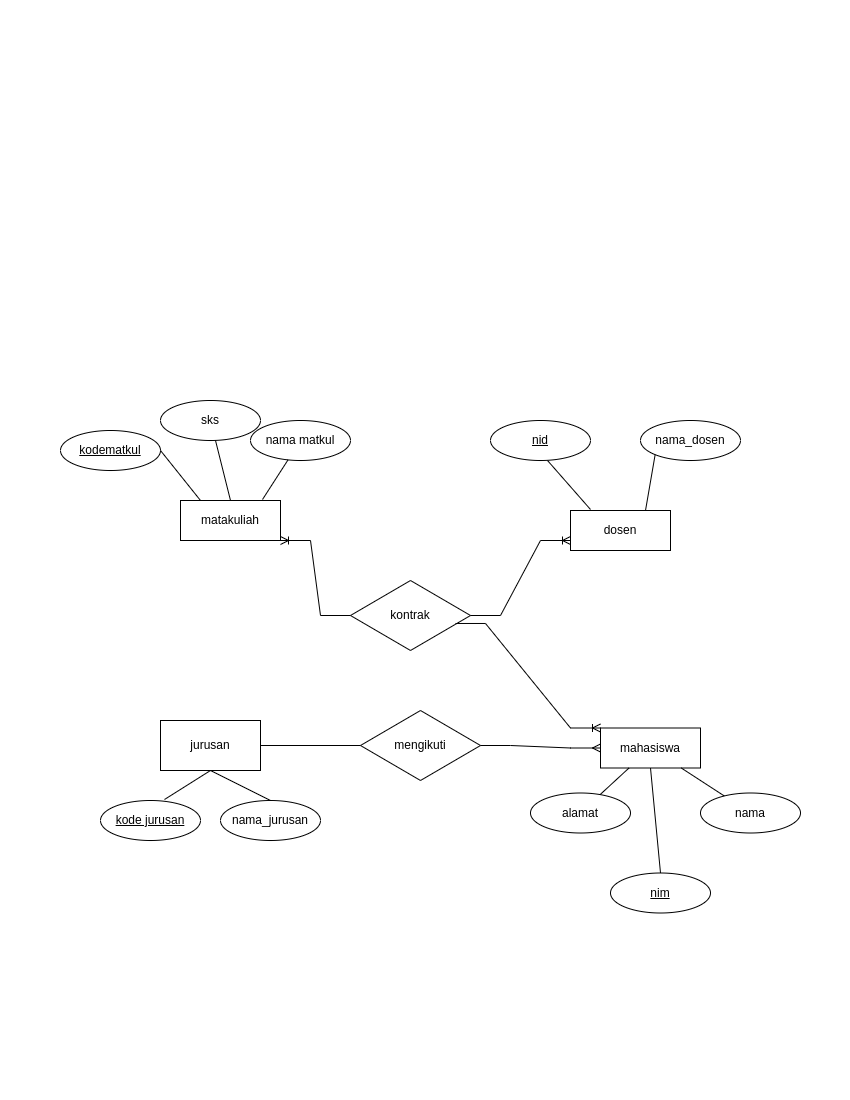

The diagram above was exported from draw.io. Its source (the exported page's mxGraphModel, read from the mxfile embedded in the PNG):
<mxGraphModel dx="1588" dy="773" grid="1" gridSize="10" guides="1" tooltips="1" connect="1" arrows="1" fold="1" page="1" pageScale="1" pageWidth="850" pageHeight="1100" math="0" shadow="0">
  <root>
    <mxCell id="0" />
    <mxCell id="1" parent="0" />
    <mxCell id="9Gd_0jJtDNIc4gFpy7HW-1" value="jurusan" style="rounded=0;whiteSpace=wrap;html=1;" vertex="1" parent="1">
      <mxGeometry x="160" y="720" width="100" height="50" as="geometry" />
    </mxCell>
    <mxCell id="9Gd_0jJtDNIc4gFpy7HW-2" value="nama_jurusan" style="ellipse;whiteSpace=wrap;html=1;align=center;" vertex="1" parent="1">
      <mxGeometry x="220" y="800" width="100" height="40" as="geometry" />
    </mxCell>
    <mxCell id="9Gd_0jJtDNIc4gFpy7HW-3" value="kode jurusan" style="ellipse;whiteSpace=wrap;html=1;align=center;fontStyle=4;" vertex="1" parent="1">
      <mxGeometry x="100" y="800" width="100" height="40" as="geometry" />
    </mxCell>
    <mxCell id="9Gd_0jJtDNIc4gFpy7HW-4" value="mahasiswa" style="whiteSpace=wrap;html=1;align=center;" vertex="1" parent="1">
      <mxGeometry x="600" y="727.5" width="100" height="40" as="geometry" />
    </mxCell>
    <mxCell id="9Gd_0jJtDNIc4gFpy7HW-5" value="nama" style="ellipse;whiteSpace=wrap;html=1;align=center;" vertex="1" parent="1">
      <mxGeometry x="700" y="792.5" width="100" height="40" as="geometry" />
    </mxCell>
    <mxCell id="9Gd_0jJtDNIc4gFpy7HW-6" value="alamat" style="ellipse;whiteSpace=wrap;html=1;align=center;" vertex="1" parent="1">
      <mxGeometry x="530" y="792.5" width="100" height="40" as="geometry" />
    </mxCell>
    <mxCell id="9Gd_0jJtDNIc4gFpy7HW-7" value="nim" style="ellipse;whiteSpace=wrap;html=1;align=center;fontStyle=4;" vertex="1" parent="1">
      <mxGeometry x="610" y="872.5" width="100" height="40" as="geometry" />
    </mxCell>
    <mxCell id="9Gd_0jJtDNIc4gFpy7HW-8" value="dosen" style="whiteSpace=wrap;html=1;align=center;" vertex="1" parent="1">
      <mxGeometry x="570" y="510" width="100" height="40" as="geometry" />
    </mxCell>
    <mxCell id="9Gd_0jJtDNIc4gFpy7HW-9" value="matakuliah" style="whiteSpace=wrap;html=1;align=center;" vertex="1" parent="1">
      <mxGeometry x="180" y="500" width="100" height="40" as="geometry" />
    </mxCell>
    <mxCell id="9Gd_0jJtDNIc4gFpy7HW-10" value="nama_dosen" style="ellipse;whiteSpace=wrap;html=1;align=center;" vertex="1" parent="1">
      <mxGeometry x="640" y="420" width="100" height="40" as="geometry" />
    </mxCell>
    <mxCell id="9Gd_0jJtDNIc4gFpy7HW-11" value="nid" style="ellipse;whiteSpace=wrap;html=1;align=center;fontStyle=4;" vertex="1" parent="1">
      <mxGeometry x="490" y="420" width="100" height="40" as="geometry" />
    </mxCell>
    <mxCell id="9Gd_0jJtDNIc4gFpy7HW-12" value="kodematkul" style="ellipse;whiteSpace=wrap;html=1;align=center;fontStyle=4;" vertex="1" parent="1">
      <mxGeometry x="60" y="430" width="100" height="40" as="geometry" />
    </mxCell>
    <mxCell id="9Gd_0jJtDNIc4gFpy7HW-13" value="nama matkul" style="ellipse;whiteSpace=wrap;html=1;align=center;" vertex="1" parent="1">
      <mxGeometry x="250" y="420" width="100" height="40" as="geometry" />
    </mxCell>
    <mxCell id="9Gd_0jJtDNIc4gFpy7HW-14" value="" style="endArrow=none;html=1;rounded=0;entryX=0.5;entryY=0;entryDx=0;entryDy=0;exitX=0.5;exitY=1;exitDx=0;exitDy=0;" edge="1" parent="1" source="9Gd_0jJtDNIc4gFpy7HW-1" target="9Gd_0jJtDNIc4gFpy7HW-2">
      <mxGeometry relative="1" as="geometry">
        <mxPoint x="310" y="700" as="sourcePoint" />
        <mxPoint x="470" y="700" as="targetPoint" />
      </mxGeometry>
    </mxCell>
    <mxCell id="9Gd_0jJtDNIc4gFpy7HW-15" value="" style="endArrow=none;html=1;rounded=0;entryX=0.64;entryY=-0.025;entryDx=0;entryDy=0;entryPerimeter=0;" edge="1" parent="1" target="9Gd_0jJtDNIc4gFpy7HW-3">
      <mxGeometry relative="1" as="geometry">
        <mxPoint x="210" y="770" as="sourcePoint" />
        <mxPoint x="243" y="809" as="targetPoint" />
      </mxGeometry>
    </mxCell>
    <mxCell id="9Gd_0jJtDNIc4gFpy7HW-16" value="" style="endArrow=none;html=1;rounded=0;" edge="1" parent="1" source="9Gd_0jJtDNIc4gFpy7HW-4" target="9Gd_0jJtDNIc4gFpy7HW-5">
      <mxGeometry relative="1" as="geometry">
        <mxPoint x="660" y="772.5" as="sourcePoint" />
        <mxPoint x="690" y="811.5" as="targetPoint" />
      </mxGeometry>
    </mxCell>
    <mxCell id="9Gd_0jJtDNIc4gFpy7HW-17" value="" style="endArrow=none;html=1;rounded=0;exitX=0.87;exitY=1.02;exitDx=0;exitDy=0;exitPerimeter=0;" edge="1" parent="1" target="9Gd_0jJtDNIc4gFpy7HW-6">
      <mxGeometry relative="1" as="geometry">
        <mxPoint x="628.5" y="767.5" as="sourcePoint" />
        <mxPoint x="671.5" y="806.5" as="targetPoint" />
      </mxGeometry>
    </mxCell>
    <mxCell id="9Gd_0jJtDNIc4gFpy7HW-18" value="" style="endArrow=none;html=1;rounded=0;entryX=0.5;entryY=0;entryDx=0;entryDy=0;exitX=0.5;exitY=1;exitDx=0;exitDy=0;" edge="1" parent="1" source="9Gd_0jJtDNIc4gFpy7HW-4" target="9Gd_0jJtDNIc4gFpy7HW-7">
      <mxGeometry relative="1" as="geometry">
        <mxPoint x="638.5" y="782.5" as="sourcePoint" />
        <mxPoint x="681.5" y="821.5" as="targetPoint" />
      </mxGeometry>
    </mxCell>
    <mxCell id="9Gd_0jJtDNIc4gFpy7HW-19" value="" style="endArrow=none;html=1;rounded=0;entryX=0.75;entryY=0;entryDx=0;entryDy=0;exitX=0;exitY=1;exitDx=0;exitDy=0;" edge="1" parent="1" source="9Gd_0jJtDNIc4gFpy7HW-10" target="9Gd_0jJtDNIc4gFpy7HW-8">
      <mxGeometry relative="1" as="geometry">
        <mxPoint x="670" y="450" as="sourcePoint" />
        <mxPoint x="703" y="499" as="targetPoint" />
      </mxGeometry>
    </mxCell>
    <mxCell id="9Gd_0jJtDNIc4gFpy7HW-20" value="" style="endArrow=none;html=1;rounded=0;entryX=0.5;entryY=0;entryDx=0;entryDy=0;exitX=0.57;exitY=1;exitDx=0;exitDy=0;exitPerimeter=0;" edge="1" parent="1" source="9Gd_0jJtDNIc4gFpy7HW-11">
      <mxGeometry relative="1" as="geometry">
        <mxPoint x="547" y="470" as="sourcePoint" />
        <mxPoint x="590" y="509" as="targetPoint" />
      </mxGeometry>
    </mxCell>
    <mxCell id="9Gd_0jJtDNIc4gFpy7HW-21" value="" style="endArrow=none;html=1;rounded=0;entryX=0.82;entryY=-0.025;entryDx=0;entryDy=0;entryPerimeter=0;" edge="1" parent="1" source="9Gd_0jJtDNIc4gFpy7HW-13" target="9Gd_0jJtDNIc4gFpy7HW-9">
      <mxGeometry relative="1" as="geometry">
        <mxPoint x="278.5" y="470" as="sourcePoint" />
        <mxPoint x="321.5" y="509" as="targetPoint" />
      </mxGeometry>
    </mxCell>
    <mxCell id="9Gd_0jJtDNIc4gFpy7HW-22" value="" style="endArrow=none;html=1;rounded=0;entryX=0.89;entryY=0.05;entryDx=0;entryDy=0;exitX=1;exitY=0.5;exitDx=0;exitDy=0;entryPerimeter=0;" edge="1" parent="1" source="9Gd_0jJtDNIc4gFpy7HW-12">
      <mxGeometry relative="1" as="geometry">
        <mxPoint x="221" y="428" as="sourcePoint" />
        <mxPoint x="200" y="500" as="targetPoint" />
      </mxGeometry>
    </mxCell>
    <mxCell id="9Gd_0jJtDNIc4gFpy7HW-23" value="mengikuti" style="rhombus;whiteSpace=wrap;html=1;" vertex="1" parent="1">
      <mxGeometry x="360" y="710" width="120" height="70" as="geometry" />
    </mxCell>
    <mxCell id="9Gd_0jJtDNIc4gFpy7HW-26" value="" style="edgeStyle=entityRelationEdgeStyle;fontSize=12;html=1;endArrow=ERmany;rounded=0;entryX=0;entryY=0.5;entryDx=0;entryDy=0;exitX=1;exitY=0.5;exitDx=0;exitDy=0;" edge="1" parent="1" source="9Gd_0jJtDNIc4gFpy7HW-23" target="9Gd_0jJtDNIc4gFpy7HW-4">
      <mxGeometry width="100" height="100" relative="1" as="geometry">
        <mxPoint x="370" y="760" as="sourcePoint" />
        <mxPoint x="470" y="660" as="targetPoint" />
      </mxGeometry>
    </mxCell>
    <mxCell id="9Gd_0jJtDNIc4gFpy7HW-28" value="" style="endArrow=none;html=1;rounded=0;entryX=0;entryY=0.5;entryDx=0;entryDy=0;exitX=1;exitY=0.5;exitDx=0;exitDy=0;" edge="1" parent="1" source="9Gd_0jJtDNIc4gFpy7HW-1" target="9Gd_0jJtDNIc4gFpy7HW-23">
      <mxGeometry relative="1" as="geometry">
        <mxPoint x="265" y="729.5" as="sourcePoint" />
        <mxPoint x="355" y="725" as="targetPoint" />
      </mxGeometry>
    </mxCell>
    <mxCell id="9Gd_0jJtDNIc4gFpy7HW-30" value="kontrak" style="rhombus;whiteSpace=wrap;html=1;" vertex="1" parent="1">
      <mxGeometry x="350" y="580" width="120" height="70" as="geometry" />
    </mxCell>
    <mxCell id="9Gd_0jJtDNIc4gFpy7HW-32" value="" style="edgeStyle=entityRelationEdgeStyle;fontSize=12;html=1;endArrow=ERoneToMany;rounded=0;entryX=0;entryY=0;entryDx=0;entryDy=0;exitX=0.875;exitY=0.614;exitDx=0;exitDy=0;exitPerimeter=0;" edge="1" parent="1" source="9Gd_0jJtDNIc4gFpy7HW-30" target="9Gd_0jJtDNIc4gFpy7HW-4">
      <mxGeometry width="100" height="100" relative="1" as="geometry">
        <mxPoint x="450" y="630" as="sourcePoint" />
        <mxPoint x="550" y="530" as="targetPoint" />
      </mxGeometry>
    </mxCell>
    <mxCell id="9Gd_0jJtDNIc4gFpy7HW-33" value="" style="edgeStyle=entityRelationEdgeStyle;fontSize=12;html=1;endArrow=ERoneToMany;rounded=0;entryX=1;entryY=1;entryDx=0;entryDy=0;" edge="1" parent="1" source="9Gd_0jJtDNIc4gFpy7HW-30" target="9Gd_0jJtDNIc4gFpy7HW-9">
      <mxGeometry width="100" height="100" relative="1" as="geometry">
        <mxPoint x="100" y="562.74" as="sourcePoint" />
        <mxPoint x="245" y="667.26" as="targetPoint" />
      </mxGeometry>
    </mxCell>
    <mxCell id="9Gd_0jJtDNIc4gFpy7HW-34" value="" style="edgeStyle=entityRelationEdgeStyle;fontSize=12;html=1;endArrow=ERoneToMany;rounded=0;entryX=0;entryY=0.75;entryDx=0;entryDy=0;" edge="1" parent="1" source="9Gd_0jJtDNIc4gFpy7HW-30" target="9Gd_0jJtDNIc4gFpy7HW-8">
      <mxGeometry width="100" height="100" relative="1" as="geometry">
        <mxPoint x="485" y="550" as="sourcePoint" />
        <mxPoint x="630" y="654.52" as="targetPoint" />
      </mxGeometry>
    </mxCell>
    <mxCell id="9Gd_0jJtDNIc4gFpy7HW-35" value="sks" style="ellipse;whiteSpace=wrap;html=1;align=center;" vertex="1" parent="1">
      <mxGeometry x="160" y="400" width="100" height="40" as="geometry" />
    </mxCell>
    <mxCell id="9Gd_0jJtDNIc4gFpy7HW-36" value="" style="endArrow=none;html=1;rounded=0;entryX=0.5;entryY=0;entryDx=0;entryDy=0;" edge="1" parent="1" source="9Gd_0jJtDNIc4gFpy7HW-35" target="9Gd_0jJtDNIc4gFpy7HW-9">
      <mxGeometry relative="1" as="geometry">
        <mxPoint x="200" y="440" as="sourcePoint" />
        <mxPoint x="240" y="490" as="targetPoint" />
      </mxGeometry>
    </mxCell>
  </root>
</mxGraphModel>